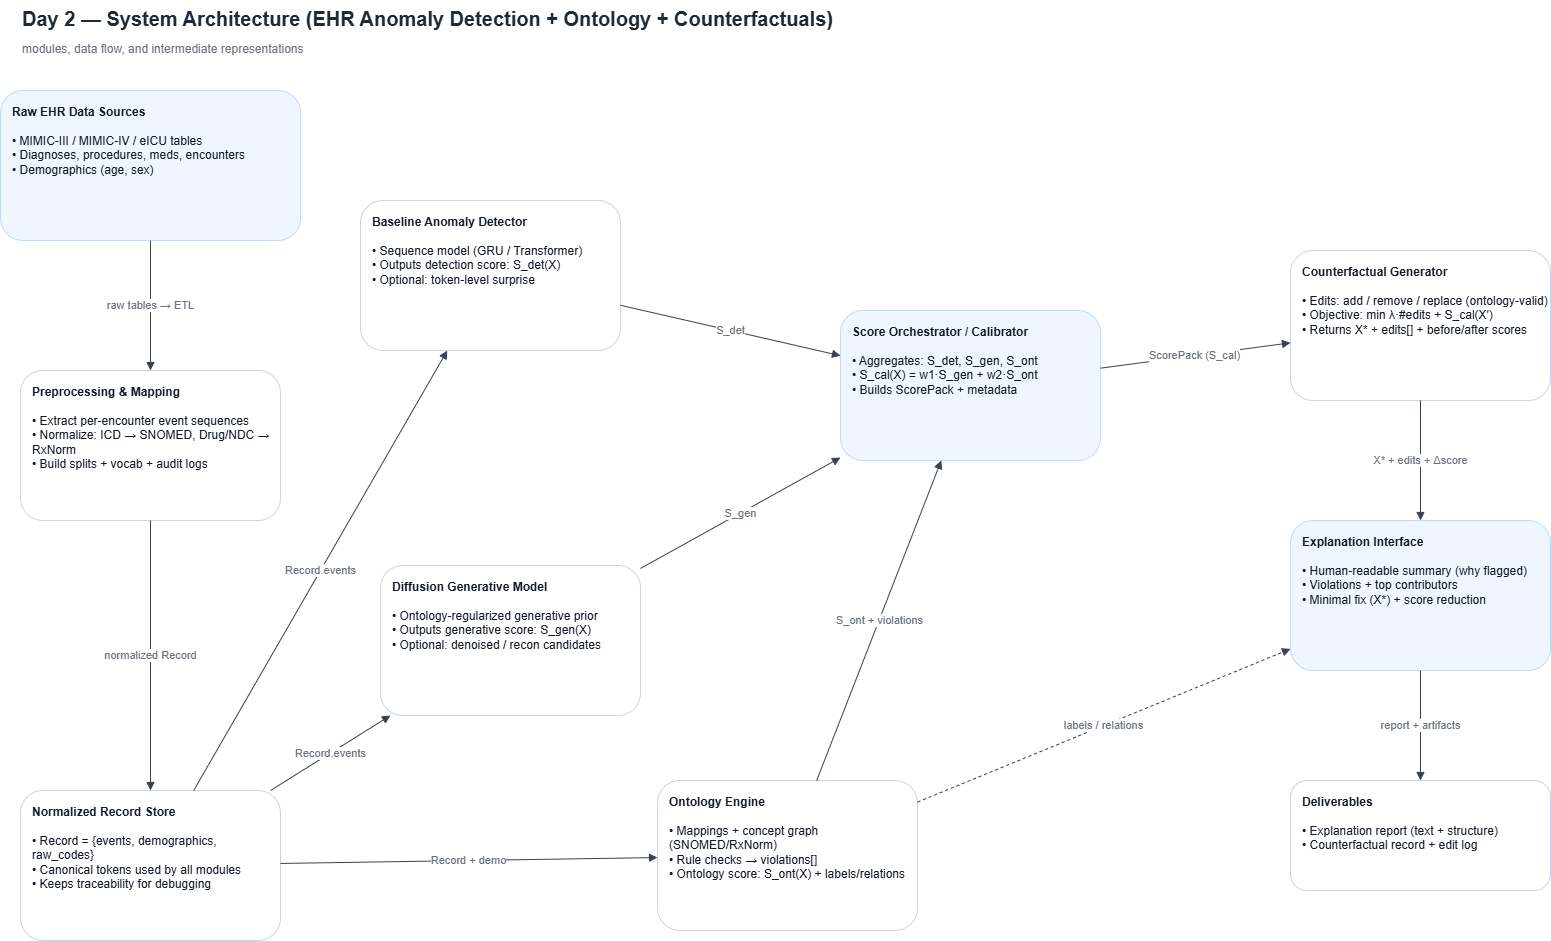

The diagram above was exported from draw.io. Its source (the exported page's mxGraphModel, read from the mxfile embedded in the PNG):
<mxGraphModel dx="1678" dy="874" grid="1" gridSize="10" guides="1" tooltips="1" connect="1" arrows="1" fold="1" page="1" pageScale="1" pageWidth="1654" pageHeight="1169" math="0" shadow="0">
  <root>
    <mxCell id="0" />
    <mxCell id="1" parent="0" />
    <mxCell id="2" parent="1" style="rounded=1;whiteSpace=wrap;html=1;fillColor=#eff6ff;strokeColor=#bfdbfe;fontColor=#111827;align=left;verticalAlign=top;spacingLeft=10;spacingTop=8;" value="&lt;b&gt;Raw EHR Data Sources&lt;/b&gt;&lt;br/&gt;&lt;br/&gt;• MIMIC-III / MIMIC-IV / eICU tables&lt;br/&gt;• Diagnoses, procedures, meds, encounters&lt;br/&gt;• Demographics (age, sex)" vertex="1">
      <mxGeometry height="150" width="300" x="40" y="110" as="geometry" />
    </mxCell>
    <mxCell id="3" parent="1" style="rounded=1;whiteSpace=wrap;html=1;fillColor=#ffffff;strokeColor=#cbd5e1;fontColor=#111827;align=left;verticalAlign=top;spacingLeft=10;spacingTop=8;" value="&lt;b&gt;Preprocessing &amp; Mapping&lt;/b&gt;&lt;br/&gt;&lt;br/&gt;• Extract per-encounter event sequences&lt;br/&gt;• Normalize: ICD → SNOMED, Drug/NDC → RxNorm&lt;br/&gt;• Build splits + vocab + audit logs" vertex="1">
      <mxGeometry height="150" width="260" x="60" y="390" as="geometry" />
    </mxCell>
    <mxCell id="4" parent="1" style="rounded=1;whiteSpace=wrap;html=1;fillColor=#ffffff;strokeColor=#cbd5e1;fontColor=#111827;align=left;verticalAlign=top;spacingLeft=10;spacingTop=8;" value="&lt;b&gt;Normalized Record Store&lt;/b&gt;&lt;br/&gt;&lt;br/&gt;• Record = {events, demographics, raw_codes}&lt;br/&gt;• Canonical tokens used by all modules&lt;br/&gt;• Keeps traceability for debugging" vertex="1">
      <mxGeometry height="150" width="260" x="60" y="810" as="geometry" />
    </mxCell>
    <mxCell id="5" parent="1" style="rounded=1;whiteSpace=wrap;html=1;fillColor=#ffffff;strokeColor=#cbd5e1;fontColor=#111827;align=left;verticalAlign=top;spacingLeft=10;spacingTop=8;" value="&lt;b&gt;Baseline Anomaly Detector&lt;/b&gt;&lt;br/&gt;&lt;br/&gt;• Sequence model (GRU / Transformer)&lt;br/&gt;• Outputs detection score: S_det(X)&lt;br/&gt;• Optional: token-level surprise" vertex="1">
      <mxGeometry height="150" width="260" x="400" y="220" as="geometry" />
    </mxCell>
    <mxCell id="6" parent="1" style="rounded=1;whiteSpace=wrap;html=1;fillColor=#ffffff;strokeColor=#cbd5e1;fontColor=#111827;align=left;verticalAlign=top;spacingLeft=10;spacingTop=8;" value="&lt;b&gt;Diffusion Generative Model&lt;/b&gt;&lt;br/&gt;&lt;br/&gt;• Ontology-regularized generative prior&lt;br/&gt;• Outputs generative score: S_gen(X)&lt;br/&gt;• Optional: denoised / recon candidates" vertex="1">
      <mxGeometry height="150" width="260" x="420" y="585" as="geometry" />
    </mxCell>
    <mxCell id="7" parent="1" style="rounded=1;whiteSpace=wrap;html=1;fillColor=#ffffff;strokeColor=#cbd5e1;fontColor=#111827;align=left;verticalAlign=top;spacingLeft=10;spacingTop=8;" value="&lt;b&gt;Ontology Engine&lt;/b&gt;&lt;br/&gt;&lt;br/&gt;• Mappings + concept graph (SNOMED/RxNorm)&lt;br/&gt;• Rule checks → violations[]&lt;br/&gt;• Ontology score: S_ont(X) + labels/relations" vertex="1">
      <mxGeometry height="150" width="260" x="697" y="800" as="geometry" />
    </mxCell>
    <mxCell id="8" parent="1" style="rounded=1;whiteSpace=wrap;html=1;fillColor=#eff6ff;strokeColor=#bfdbfe;fontColor=#111827;align=left;verticalAlign=top;spacingLeft=10;spacingTop=8;" value="&lt;b&gt;Score Orchestrator / Calibrator&lt;/b&gt;&lt;br/&gt;&lt;br/&gt;• Aggregates: S_det, S_gen, S_ont&lt;br/&gt;• S_cal(X) = w1·S_gen + w2·S_ont&lt;br/&gt;• Builds ScorePack + metadata" vertex="1">
      <mxGeometry height="150" width="260" x="880" y="330" as="geometry" />
    </mxCell>
    <mxCell id="9" parent="1" style="rounded=1;whiteSpace=wrap;html=1;fillColor=#ffffff;strokeColor=#cbd5e1;fontColor=#111827;align=left;verticalAlign=top;spacingLeft=10;spacingTop=8;" value="&lt;b&gt;Counterfactual Generator&lt;/b&gt;&lt;br/&gt;&lt;br/&gt;• Edits: add / remove / replace (ontology-valid)&lt;br/&gt;• Objective: min λ·#edits + S_cal(X′)&lt;br/&gt;• Returns X* + edits[] + before/after scores" vertex="1">
      <mxGeometry height="150" width="260" x="1330" y="270" as="geometry" />
    </mxCell>
    <mxCell id="10" parent="1" style="rounded=1;whiteSpace=wrap;html=1;fillColor=#eff6ff;strokeColor=#bfdbfe;fontColor=#111827;align=left;verticalAlign=top;spacingLeft=10;spacingTop=8;" value="&lt;b&gt;Explanation Interface&lt;/b&gt;&lt;br/&gt;&lt;br/&gt;• Human-readable summary (why flagged)&lt;br/&gt;• Violations + top contributors&lt;br/&gt;• Minimal fix (X*) + score reduction" vertex="1">
      <mxGeometry height="150" width="260" x="1330" y="540" as="geometry" />
    </mxCell>
    <mxCell id="11" parent="1" style="rounded=1;whiteSpace=wrap;html=1;fillColor=#ffffff;strokeColor=#cbd5e1;fontColor=#111827;align=left;verticalAlign=top;spacingLeft=10;spacingTop=8;" value="&lt;b&gt;Deliverables&lt;/b&gt;&lt;br/&gt;&lt;br/&gt;• Explanation report (text + structure)&lt;br/&gt;• Counterfactual record + edit log" vertex="1">
      <mxGeometry height="110" width="260" x="1330" y="800" as="geometry" />
    </mxCell>
    <mxCell id="100" edge="1" parent="1" source="2" style="endArrow=block;html=1;rounded=0;strokeColor=#374151;fontColor=#6b7280;" target="3" value="raw tables → ETL">
      <mxGeometry relative="1" as="geometry" />
    </mxCell>
    <mxCell id="101" edge="1" parent="1" source="3" style="endArrow=block;html=1;rounded=0;strokeColor=#374151;fontColor=#6b7280;" target="4" value="normalized Record">
      <mxGeometry relative="1" as="geometry" />
    </mxCell>
    <mxCell id="102" edge="1" parent="1" source="4" style="endArrow=block;html=1;rounded=0;strokeColor=#374151;fontColor=#6b7280;" target="5" value="Record.events">
      <mxGeometry relative="1" as="geometry" />
    </mxCell>
    <mxCell id="103" edge="1" parent="1" source="4" style="endArrow=block;html=1;rounded=0;strokeColor=#374151;fontColor=#6b7280;" target="6" value="Record.events">
      <mxGeometry relative="1" as="geometry" />
    </mxCell>
    <mxCell id="104" edge="1" parent="1" source="4" style="endArrow=block;html=1;rounded=0;strokeColor=#374151;fontColor=#6b7280;" target="7" value="Record + demo">
      <mxGeometry relative="1" as="geometry" />
    </mxCell>
    <mxCell id="105" edge="1" parent="1" source="5" style="endArrow=block;html=1;rounded=0;strokeColor=#374151;fontColor=#6b7280;" target="8" value="S_det">
      <mxGeometry relative="1" as="geometry" />
    </mxCell>
    <mxCell id="106" edge="1" parent="1" source="6" style="endArrow=block;html=1;rounded=0;strokeColor=#374151;fontColor=#6b7280;" target="8" value="S_gen">
      <mxGeometry relative="1" as="geometry" />
    </mxCell>
    <mxCell id="107" edge="1" parent="1" source="7" style="endArrow=block;html=1;rounded=0;strokeColor=#374151;fontColor=#6b7280;" target="8" value="S_ont + violations">
      <mxGeometry relative="1" as="geometry" />
    </mxCell>
    <mxCell id="108" edge="1" parent="1" source="8" style="endArrow=block;html=1;rounded=0;strokeColor=#374151;fontColor=#6b7280;" target="9" value="ScorePack (S_cal)">
      <mxGeometry relative="1" as="geometry" />
    </mxCell>
    <mxCell id="109" edge="1" parent="1" source="9" style="endArrow=block;html=1;rounded=0;strokeColor=#374151;fontColor=#6b7280;" target="10" value="X* + edits + Δscore">
      <mxGeometry relative="1" as="geometry" />
    </mxCell>
    <mxCell id="110" edge="1" parent="1" source="10" style="endArrow=block;html=1;rounded=0;strokeColor=#374151;fontColor=#6b7280;" target="11" value="report + artifacts">
      <mxGeometry relative="1" as="geometry" />
    </mxCell>
    <mxCell id="111" edge="1" parent="1" source="7" style="endArrow=block;html=1;rounded=0;strokeColor=#374151;fontColor=#6b7280;dashed=1;" target="10" value="labels / relations">
      <mxGeometry relative="1" as="geometry" />
    </mxCell>
    <mxCell id="2000" parent="1" style="text;html=1;strokeColor=none;fillColor=none;align=left;verticalAlign=top;fontSize=20;fontStyle=1;fontColor=#1f2937;" value="Day 2 — System Architecture (EHR Anomaly Detection + Ontology + Counterfactuals)" vertex="1">
      <mxGeometry height="40" width="1200" x="60" y="20" as="geometry" />
    </mxCell>
    <mxCell id="2001" parent="1" style="text;html=1;strokeColor=none;fillColor=none;align=left;verticalAlign=top;fontSize=12;fontColor=#6b7280;" value="modules, data flow, and intermediate representations" vertex="1">
      <mxGeometry height="30" width="1200" x="60" y="55" as="geometry" />
    </mxCell>
  </root>
</mxGraphModel>